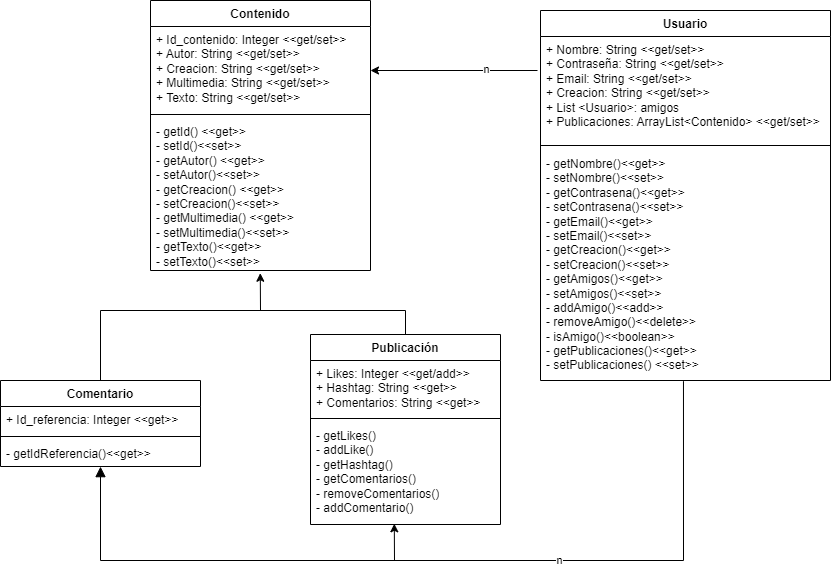

The diagram above was exported from draw.io. Its source (the exported page's mxGraphModel, read from the mxfile embedded in the PNG):
<mxGraphModel dx="1859" dy="535" grid="1" gridSize="10" guides="1" tooltips="1" connect="1" arrows="1" fold="1" page="1" pageScale="1" pageWidth="827" pageHeight="1169" math="0" shadow="0">
  <root>
    <mxCell id="WIyWlLk6GJQsqaUBKTNV-0" />
    <mxCell id="WIyWlLk6GJQsqaUBKTNV-1" parent="WIyWlLk6GJQsqaUBKTNV-0" />
    <mxCell id="s699RsXedqeOyzz-GIu1-21" value="Usuario" style="swimlane;fontStyle=1;align=center;verticalAlign=top;childLayout=stackLayout;horizontal=1;startSize=26;horizontalStack=0;resizeParent=1;resizeParentMax=0;resizeLast=0;collapsible=1;marginBottom=0;whiteSpace=wrap;html=1;" parent="WIyWlLk6GJQsqaUBKTNV-1" vertex="1">
      <mxGeometry x="520" y="340" width="290" height="370" as="geometry" />
    </mxCell>
    <mxCell id="s699RsXedqeOyzz-GIu1-75" value="&lt;div&gt;+ Nombre: String&amp;nbsp;&lt;span style=&quot;background-color: transparent; color: light-dark(rgb(0, 0, 0), rgb(255, 255, 255));&quot;&gt;&amp;lt;&amp;lt;get/set&amp;gt;&amp;gt;&lt;/span&gt;&lt;/div&gt;&lt;div&gt;+ Contraseña: String&amp;nbsp;&lt;span style=&quot;background-color: transparent; color: light-dark(rgb(0, 0, 0), rgb(255, 255, 255));&quot;&gt;&amp;lt;&amp;lt;get/set&amp;gt;&amp;gt;&lt;/span&gt;&lt;/div&gt;&lt;div&gt;+ Email: String&amp;nbsp;&lt;span style=&quot;background-color: transparent; color: light-dark(rgb(0, 0, 0), rgb(255, 255, 255));&quot;&gt;&amp;lt;&amp;lt;get/set&amp;gt;&amp;gt;&lt;/span&gt;&lt;/div&gt;&lt;div&gt;+ Creacion: String&amp;nbsp;&lt;span style=&quot;background-color: transparent; color: light-dark(rgb(0, 0, 0), rgb(255, 255, 255));&quot;&gt;&amp;lt;&amp;lt;get/set&amp;gt;&amp;gt;&lt;/span&gt;&lt;/div&gt;&lt;div&gt;+ List &amp;lt;Usuario&amp;gt;: amigos&lt;/div&gt;&lt;div&gt;+ Publicaciones: ArrayList&amp;lt;&lt;span style=&quot;background-color: transparent; color: light-dark(rgb(0, 0, 0), rgb(255, 255, 255));&quot;&gt;Contenido&lt;/span&gt;&lt;span style=&quot;background-color: transparent; color: light-dark(rgb(0, 0, 0), rgb(255, 255, 255));&quot;&gt;&amp;gt;&amp;nbsp;&lt;/span&gt;&lt;span style=&quot;background-color: transparent; color: light-dark(rgb(0, 0, 0), rgb(255, 255, 255));&quot;&gt;&amp;lt;&amp;lt;get/set&amp;gt;&amp;gt;&lt;/span&gt;&lt;span style=&quot;background-color: transparent; color: light-dark(rgb(0, 0, 0), rgb(255, 255, 255));&quot;&gt;&amp;nbsp;&lt;/span&gt;&lt;/div&gt;" style="text;strokeColor=none;fillColor=none;align=left;verticalAlign=top;spacingLeft=4;spacingRight=4;overflow=hidden;rotatable=0;points=[[0,0.5],[1,0.5]];portConstraint=eastwest;whiteSpace=wrap;html=1;" parent="s699RsXedqeOyzz-GIu1-21" vertex="1">
      <mxGeometry y="26" width="290" height="104" as="geometry" />
    </mxCell>
    <mxCell id="s699RsXedqeOyzz-GIu1-23" value="" style="line;strokeWidth=1;fillColor=none;align=left;verticalAlign=middle;spacingTop=-1;spacingLeft=3;spacingRight=3;rotatable=0;labelPosition=right;points=[];portConstraint=eastwest;strokeColor=inherit;" parent="s699RsXedqeOyzz-GIu1-21" vertex="1">
      <mxGeometry y="130" width="290" height="10" as="geometry" />
    </mxCell>
    <mxCell id="Cxm5ppYN92WuK2ij73qq-4" value="-&amp;nbsp;getNombre()&amp;lt;&amp;lt;get&amp;gt;&amp;gt;&lt;div&gt;-&amp;nbsp;setNombre()&lt;span style=&quot;background-color: transparent; color: light-dark(rgb(0, 0, 0), rgb(255, 255, 255));&quot;&gt;&amp;lt;&amp;lt;set&amp;gt;&amp;gt;&lt;/span&gt;&lt;/div&gt;&lt;div&gt;-&amp;nbsp;getContrasena()&lt;span style=&quot;background-color: transparent; color: light-dark(rgb(0, 0, 0), rgb(255, 255, 255));&quot;&gt;&amp;lt;&amp;lt;get&amp;gt;&amp;gt;&lt;/span&gt;&lt;/div&gt;&lt;div&gt;-&amp;nbsp;setContrasena()&lt;span style=&quot;background-color: transparent; color: light-dark(rgb(0, 0, 0), rgb(255, 255, 255));&quot;&gt;&amp;lt;&amp;lt;set&amp;gt;&amp;gt;&lt;/span&gt;&lt;/div&gt;&lt;div&gt;-&amp;nbsp;getEmail()&lt;span style=&quot;background-color: transparent; color: light-dark(rgb(0, 0, 0), rgb(255, 255, 255));&quot;&gt;&amp;lt;&amp;lt;get&amp;gt;&amp;gt;&lt;/span&gt;&lt;/div&gt;&lt;div&gt;-&amp;nbsp;setEmail()&lt;span style=&quot;background-color: transparent; color: light-dark(rgb(0, 0, 0), rgb(255, 255, 255));&quot;&gt;&amp;lt;&amp;lt;set&amp;gt;&amp;gt;&lt;/span&gt;&lt;/div&gt;&lt;div&gt;-&amp;nbsp;getCreacion()&lt;span style=&quot;background-color: transparent; color: light-dark(rgb(0, 0, 0), rgb(255, 255, 255));&quot;&gt;&amp;lt;&amp;lt;get&amp;gt;&amp;gt;&lt;/span&gt;&lt;/div&gt;&lt;div&gt;-&amp;nbsp;setCreacion()&lt;span style=&quot;background-color: transparent; color: light-dark(rgb(0, 0, 0), rgb(255, 255, 255));&quot;&gt;&amp;lt;&amp;lt;set&amp;gt;&amp;gt;&lt;/span&gt;&lt;/div&gt;&lt;div&gt;-&amp;nbsp;getAmigos()&lt;span style=&quot;background-color: transparent; color: light-dark(rgb(0, 0, 0), rgb(255, 255, 255));&quot;&gt;&amp;lt;&amp;lt;get&amp;gt;&amp;gt;&lt;/span&gt;&lt;/div&gt;&lt;div&gt;-&amp;nbsp;setAmigos()&lt;span style=&quot;background-color: transparent; color: light-dark(rgb(0, 0, 0), rgb(255, 255, 255));&quot;&gt;&amp;lt;&amp;lt;set&amp;gt;&amp;gt;&lt;/span&gt;&lt;/div&gt;&lt;div&gt;-&amp;nbsp;addAmigo()&lt;span style=&quot;background-color: transparent; color: light-dark(rgb(0, 0, 0), rgb(255, 255, 255));&quot;&gt;&amp;lt;&amp;lt;add&amp;gt;&amp;gt;&lt;/span&gt;&lt;/div&gt;&lt;div&gt;-&amp;nbsp;removeAmigo()&lt;span style=&quot;background-color: transparent; color: light-dark(rgb(0, 0, 0), rgb(255, 255, 255));&quot;&gt;&amp;lt;&amp;lt;delete&amp;gt;&amp;gt;&lt;/span&gt;&lt;/div&gt;&lt;div&gt;-&amp;nbsp;isAmigo()&lt;span style=&quot;background-color: transparent; color: light-dark(rgb(0, 0, 0), rgb(255, 255, 255));&quot;&gt;&amp;lt;&amp;lt;boolean&amp;gt;&amp;gt;&lt;/span&gt;&lt;/div&gt;&lt;div&gt;-&amp;nbsp;getPublicaciones()&lt;span style=&quot;background-color: transparent; color: light-dark(rgb(0, 0, 0), rgb(255, 255, 255));&quot;&gt;&amp;lt;&amp;lt;get&amp;gt;&amp;gt;&lt;/span&gt;&lt;/div&gt;&lt;div&gt;-&amp;nbsp;setPublicaciones() &amp;lt;&amp;lt;set&amp;gt;&amp;gt;&lt;/div&gt;" style="text;strokeColor=none;fillColor=none;align=left;verticalAlign=top;spacingLeft=4;spacingRight=4;overflow=hidden;rotatable=0;points=[[0,0.5],[1,0.5]];portConstraint=eastwest;whiteSpace=wrap;html=1;" parent="s699RsXedqeOyzz-GIu1-21" vertex="1">
      <mxGeometry y="140" width="290" height="230" as="geometry" />
    </mxCell>
    <mxCell id="af9l-pu9QudP8D1R88N5-8" value="" style="html=1;verticalAlign=bottom;endArrow=block;curved=0;rounded=0;fontSize=12;startSize=8;endSize=8;entryX=0.5;entryY=1.006;entryDx=0;entryDy=0;entryPerimeter=0;" parent="WIyWlLk6GJQsqaUBKTNV-1" target="nQfTAbIbrbH8QqDxTsqp-3" edge="1">
      <mxGeometry width="80" relative="1" as="geometry">
        <mxPoint x="380" y="890" as="sourcePoint" />
        <mxPoint x="96" y="816" as="targetPoint" />
        <Array as="points">
          <mxPoint x="80" y="890" />
        </Array>
      </mxGeometry>
    </mxCell>
    <mxCell id="_2ZeMtnUjeuTISyQ-2jj-0" value="" style="endArrow=classic;html=1;rounded=0;exitX=0.493;exitY=1.003;exitDx=0;exitDy=0;exitPerimeter=0;entryX=0.441;entryY=0.993;entryDx=0;entryDy=0;entryPerimeter=0;" parent="WIyWlLk6GJQsqaUBKTNV-1" source="Cxm5ppYN92WuK2ij73qq-4" target="nQfTAbIbrbH8QqDxTsqp-7" edge="1">
      <mxGeometry width="50" height="50" relative="1" as="geometry">
        <mxPoint x="350" y="790" as="sourcePoint" />
        <mxPoint x="374" y="865" as="targetPoint" />
        <Array as="points">
          <mxPoint x="663" y="890" />
          <mxPoint x="374" y="890" />
        </Array>
      </mxGeometry>
    </mxCell>
    <mxCell id="nQfTAbIbrbH8QqDxTsqp-18" value="n" style="edgeLabel;html=1;align=center;verticalAlign=middle;resizable=0;points=[];" vertex="1" connectable="0" parent="_2ZeMtnUjeuTISyQ-2jj-0">
      <mxGeometry x="0.2054" relative="1" as="geometry">
        <mxPoint as="offset" />
      </mxGeometry>
    </mxCell>
    <mxCell id="nQfTAbIbrbH8QqDxTsqp-0" value="Comentario" style="swimlane;fontStyle=1;align=center;verticalAlign=top;childLayout=stackLayout;horizontal=1;startSize=26;horizontalStack=0;resizeParent=1;resizeParentMax=0;resizeLast=0;collapsible=1;marginBottom=0;whiteSpace=wrap;html=1;" vertex="1" parent="WIyWlLk6GJQsqaUBKTNV-1">
      <mxGeometry x="-20" y="710" width="200" height="86" as="geometry" />
    </mxCell>
    <mxCell id="nQfTAbIbrbH8QqDxTsqp-1" value="+ Id_referencia: Integer &amp;lt;&amp;lt;get&amp;gt;&amp;gt;" style="text;strokeColor=none;fillColor=none;align=left;verticalAlign=top;spacingLeft=4;spacingRight=4;overflow=hidden;rotatable=0;points=[[0,0.5],[1,0.5]];portConstraint=eastwest;whiteSpace=wrap;html=1;" vertex="1" parent="nQfTAbIbrbH8QqDxTsqp-0">
      <mxGeometry y="26" width="200" height="26" as="geometry" />
    </mxCell>
    <mxCell id="nQfTAbIbrbH8QqDxTsqp-2" value="" style="line;strokeWidth=1;fillColor=none;align=left;verticalAlign=middle;spacingTop=-1;spacingLeft=3;spacingRight=3;rotatable=0;labelPosition=right;points=[];portConstraint=eastwest;strokeColor=inherit;" vertex="1" parent="nQfTAbIbrbH8QqDxTsqp-0">
      <mxGeometry y="52" width="200" height="8" as="geometry" />
    </mxCell>
    <mxCell id="nQfTAbIbrbH8QqDxTsqp-3" value="-&amp;nbsp;getIdReferencia()&amp;lt;&amp;lt;get&amp;gt;&amp;gt;" style="text;strokeColor=none;fillColor=none;align=left;verticalAlign=top;spacingLeft=4;spacingRight=4;overflow=hidden;rotatable=0;points=[[0,0.5],[1,0.5]];portConstraint=eastwest;whiteSpace=wrap;html=1;" vertex="1" parent="nQfTAbIbrbH8QqDxTsqp-0">
      <mxGeometry y="60" width="200" height="26" as="geometry" />
    </mxCell>
    <mxCell id="nQfTAbIbrbH8QqDxTsqp-4" value="Publicación" style="swimlane;fontStyle=1;align=center;verticalAlign=top;childLayout=stackLayout;horizontal=1;startSize=26;horizontalStack=0;resizeParent=1;resizeParentMax=0;resizeLast=0;collapsible=1;marginBottom=0;whiteSpace=wrap;html=1;" vertex="1" parent="WIyWlLk6GJQsqaUBKTNV-1">
      <mxGeometry x="290" y="664" width="190" height="190" as="geometry" />
    </mxCell>
    <mxCell id="nQfTAbIbrbH8QqDxTsqp-5" value="&lt;div&gt;&lt;span style=&quot;background-color: transparent; color: light-dark(rgb(0, 0, 0), rgb(255, 255, 255));&quot;&gt;+ Likes: Integer&amp;nbsp;&lt;/span&gt;&lt;span style=&quot;background-color: transparent; color: light-dark(rgb(0, 0, 0), rgb(255, 255, 255));&quot;&gt;&amp;lt;&amp;lt;get/add&amp;gt;&amp;gt;&lt;/span&gt;&lt;/div&gt;&lt;div&gt;&lt;span style=&quot;background-color: transparent; color: light-dark(rgb(0, 0, 0), rgb(255, 255, 255));&quot;&gt;+ Hashtag: String &amp;lt;&amp;lt;get&amp;gt;&amp;gt;&lt;/span&gt;&lt;/div&gt;&lt;div&gt;&lt;span style=&quot;color: light-dark(rgb(0, 0, 0), rgb(255, 255, 255)); background-color: transparent;&quot;&gt;+ Comentarios: String&amp;nbsp;&lt;/span&gt;&lt;span style=&quot;color: light-dark(rgb(0, 0, 0), rgb(255, 255, 255)); background-color: transparent;&quot;&gt;&amp;lt;&amp;lt;get&amp;gt;&amp;gt;&lt;/span&gt;&lt;/div&gt;" style="text;strokeColor=none;fillColor=none;align=left;verticalAlign=top;spacingLeft=4;spacingRight=4;overflow=hidden;rotatable=0;points=[[0,0.5],[1,0.5]];portConstraint=eastwest;whiteSpace=wrap;html=1;" vertex="1" parent="nQfTAbIbrbH8QqDxTsqp-4">
      <mxGeometry y="26" width="190" height="54" as="geometry" />
    </mxCell>
    <mxCell id="nQfTAbIbrbH8QqDxTsqp-6" value="" style="line;strokeWidth=1;fillColor=none;align=left;verticalAlign=middle;spacingTop=-1;spacingLeft=3;spacingRight=3;rotatable=0;labelPosition=right;points=[];portConstraint=eastwest;strokeColor=inherit;" vertex="1" parent="nQfTAbIbrbH8QqDxTsqp-4">
      <mxGeometry y="80" width="190" height="8" as="geometry" />
    </mxCell>
    <mxCell id="nQfTAbIbrbH8QqDxTsqp-7" value="-&amp;nbsp;getLikes()&lt;div&gt;-&amp;nbsp;addLike()&lt;/div&gt;&lt;div&gt;-&amp;nbsp;getHashtag()&lt;/div&gt;&lt;div&gt;-&amp;nbsp;getComentarios()&lt;/div&gt;&lt;div&gt;-&amp;nbsp;removeComentarios()&lt;/div&gt;&lt;div&gt;-&amp;nbsp;addComentario()&lt;/div&gt;" style="text;strokeColor=none;fillColor=none;align=left;verticalAlign=top;spacingLeft=4;spacingRight=4;overflow=hidden;rotatable=0;points=[[0,0.5],[1,0.5]];portConstraint=eastwest;whiteSpace=wrap;html=1;" vertex="1" parent="nQfTAbIbrbH8QqDxTsqp-4">
      <mxGeometry y="88" width="190" height="102" as="geometry" />
    </mxCell>
    <mxCell id="nQfTAbIbrbH8QqDxTsqp-9" value="" style="endArrow=classic;html=1;rounded=0;entryX=0.499;entryY=1.018;entryDx=0;entryDy=0;entryPerimeter=0;" edge="1" parent="WIyWlLk6GJQsqaUBKTNV-1" target="nQfTAbIbrbH8QqDxTsqp-15">
      <mxGeometry width="50" height="50" relative="1" as="geometry">
        <mxPoint x="240" y="640" as="sourcePoint" />
        <mxPoint x="235" y="604" as="targetPoint" />
      </mxGeometry>
    </mxCell>
    <mxCell id="nQfTAbIbrbH8QqDxTsqp-10" value="" style="endArrow=none;html=1;rounded=0;entryX=0.5;entryY=0;entryDx=0;entryDy=0;" edge="1" parent="WIyWlLk6GJQsqaUBKTNV-1" target="nQfTAbIbrbH8QqDxTsqp-4">
      <mxGeometry width="50" height="50" relative="1" as="geometry">
        <mxPoint x="190" y="640" as="sourcePoint" />
        <mxPoint x="150" y="640" as="targetPoint" />
        <Array as="points">
          <mxPoint x="385" y="640" />
        </Array>
      </mxGeometry>
    </mxCell>
    <mxCell id="nQfTAbIbrbH8QqDxTsqp-11" value="" style="endArrow=none;html=1;rounded=0;exitX=0.5;exitY=0;exitDx=0;exitDy=0;" edge="1" parent="WIyWlLk6GJQsqaUBKTNV-1" source="nQfTAbIbrbH8QqDxTsqp-0">
      <mxGeometry width="50" height="50" relative="1" as="geometry">
        <mxPoint x="380" y="790" as="sourcePoint" />
        <mxPoint x="200" y="640" as="targetPoint" />
        <Array as="points">
          <mxPoint x="80" y="640" />
        </Array>
      </mxGeometry>
    </mxCell>
    <mxCell id="nQfTAbIbrbH8QqDxTsqp-12" value="Contenido" style="swimlane;fontStyle=1;align=center;verticalAlign=top;childLayout=stackLayout;horizontal=1;startSize=26;horizontalStack=0;resizeParent=1;resizeParentMax=0;resizeLast=0;collapsible=1;marginBottom=0;whiteSpace=wrap;html=1;" vertex="1" parent="WIyWlLk6GJQsqaUBKTNV-1">
      <mxGeometry x="130" y="330" width="220" height="270" as="geometry" />
    </mxCell>
    <mxCell id="nQfTAbIbrbH8QqDxTsqp-13" value="+ Id_contenido: Integer &amp;lt;&amp;lt;get/set&amp;gt;&amp;gt;&lt;div&gt;+ Autor: String&amp;nbsp;&lt;span style=&quot;background-color: transparent; color: light-dark(rgb(0, 0, 0), rgb(255, 255, 255));&quot;&gt;&amp;lt;&amp;lt;get/set&amp;gt;&amp;gt;&lt;/span&gt;&lt;/div&gt;&lt;div&gt;+ Creacion: String&amp;nbsp;&lt;span style=&quot;background-color: transparent; color: light-dark(rgb(0, 0, 0), rgb(255, 255, 255));&quot;&gt;&amp;lt;&amp;lt;get/set&amp;gt;&amp;gt;&lt;/span&gt;&lt;/div&gt;&lt;div&gt;+ Multimedia: String&amp;nbsp;&lt;span style=&quot;background-color: transparent; color: light-dark(rgb(0, 0, 0), rgb(255, 255, 255));&quot;&gt;&amp;lt;&amp;lt;get/set&amp;gt;&amp;gt;&lt;/span&gt;&lt;/div&gt;&lt;div&gt;+ Texto: String&amp;nbsp;&lt;span style=&quot;background-color: transparent; color: light-dark(rgb(0, 0, 0), rgb(255, 255, 255));&quot;&gt;&amp;lt;&amp;lt;get/set&amp;gt;&amp;gt;&lt;/span&gt;&lt;/div&gt;" style="text;strokeColor=none;fillColor=none;align=left;verticalAlign=top;spacingLeft=4;spacingRight=4;overflow=hidden;rotatable=0;points=[[0,0.5],[1,0.5]];portConstraint=eastwest;whiteSpace=wrap;html=1;" vertex="1" parent="nQfTAbIbrbH8QqDxTsqp-12">
      <mxGeometry y="26" width="220" height="84" as="geometry" />
    </mxCell>
    <mxCell id="nQfTAbIbrbH8QqDxTsqp-14" value="" style="line;strokeWidth=1;fillColor=none;align=left;verticalAlign=middle;spacingTop=-1;spacingLeft=3;spacingRight=3;rotatable=0;labelPosition=right;points=[];portConstraint=eastwest;strokeColor=inherit;" vertex="1" parent="nQfTAbIbrbH8QqDxTsqp-12">
      <mxGeometry y="110" width="220" height="8" as="geometry" />
    </mxCell>
    <mxCell id="nQfTAbIbrbH8QqDxTsqp-15" value="-&amp;nbsp;getId() &amp;lt;&amp;lt;get&amp;gt;&amp;gt;&lt;div&gt;-&amp;nbsp;setId()&lt;span style=&quot;background-color: transparent; color: light-dark(rgb(0, 0, 0), rgb(255, 255, 255));&quot;&gt;&amp;lt;&amp;lt;set&amp;gt;&amp;gt;&lt;/span&gt;&lt;/div&gt;&lt;div&gt;-&amp;nbsp;getAutor()&amp;nbsp;&lt;span style=&quot;background-color: transparent; color: light-dark(rgb(0, 0, 0), rgb(255, 255, 255));&quot;&gt;&amp;lt;&amp;lt;get&amp;gt;&amp;gt;&lt;/span&gt;&lt;/div&gt;&lt;div&gt;-&amp;nbsp;setAutor()&lt;span style=&quot;background-color: transparent; color: light-dark(rgb(0, 0, 0), rgb(255, 255, 255));&quot;&gt;&amp;lt;&amp;lt;set&amp;gt;&amp;gt;&lt;/span&gt;&lt;/div&gt;&lt;div&gt;-&amp;nbsp;getCreacion()&amp;nbsp;&lt;span style=&quot;background-color: transparent; color: light-dark(rgb(0, 0, 0), rgb(255, 255, 255));&quot;&gt;&amp;lt;&amp;lt;get&amp;gt;&amp;gt;&lt;/span&gt;&lt;/div&gt;&lt;div&gt;-&amp;nbsp;setCreacion()&lt;span style=&quot;background-color: transparent; color: light-dark(rgb(0, 0, 0), rgb(255, 255, 255));&quot;&gt;&amp;lt;&amp;lt;set&amp;gt;&amp;gt;&lt;/span&gt;&lt;/div&gt;&lt;div&gt;-&amp;nbsp;getMultimedia()&amp;nbsp;&lt;span style=&quot;background-color: transparent; color: light-dark(rgb(0, 0, 0), rgb(255, 255, 255));&quot;&gt;&amp;lt;&amp;lt;get&amp;gt;&amp;gt;&lt;/span&gt;&lt;/div&gt;&lt;div&gt;-&amp;nbsp;setMultimedia()&lt;span style=&quot;background-color: transparent; color: light-dark(rgb(0, 0, 0), rgb(255, 255, 255));&quot;&gt;&amp;lt;&amp;lt;set&amp;gt;&amp;gt;&lt;/span&gt;&lt;/div&gt;&lt;div&gt;-&amp;nbsp;getTexto()&lt;span style=&quot;background-color: transparent; color: light-dark(rgb(0, 0, 0), rgb(255, 255, 255));&quot;&gt;&amp;lt;&amp;lt;get&amp;gt;&amp;gt;&lt;/span&gt;&lt;/div&gt;&lt;div&gt;-&amp;nbsp;setTexto()&lt;span style=&quot;background-color: transparent; color: light-dark(rgb(0, 0, 0), rgb(255, 255, 255));&quot;&gt;&amp;lt;&amp;lt;set&amp;gt;&amp;gt;&lt;/span&gt;&lt;/div&gt;" style="text;strokeColor=none;fillColor=none;align=left;verticalAlign=top;spacingLeft=4;spacingRight=4;overflow=hidden;rotatable=0;points=[[0,0.5],[1,0.5]];portConstraint=eastwest;whiteSpace=wrap;html=1;" vertex="1" parent="nQfTAbIbrbH8QqDxTsqp-12">
      <mxGeometry y="118" width="220" height="152" as="geometry" />
    </mxCell>
    <mxCell id="nQfTAbIbrbH8QqDxTsqp-16" value="" style="endArrow=classic;html=1;rounded=0;" edge="1" parent="WIyWlLk6GJQsqaUBKTNV-1">
      <mxGeometry width="50" height="50" relative="1" as="geometry">
        <mxPoint x="517" y="400" as="sourcePoint" />
        <mxPoint x="350" y="400" as="targetPoint" />
      </mxGeometry>
    </mxCell>
    <mxCell id="nQfTAbIbrbH8QqDxTsqp-17" value="n" style="edgeLabel;html=1;align=center;verticalAlign=middle;resizable=0;points=[];" vertex="1" connectable="0" parent="nQfTAbIbrbH8QqDxTsqp-16">
      <mxGeometry x="-0.3903" y="-1" relative="1" as="geometry">
        <mxPoint as="offset" />
      </mxGeometry>
    </mxCell>
  </root>
</mxGraphModel>